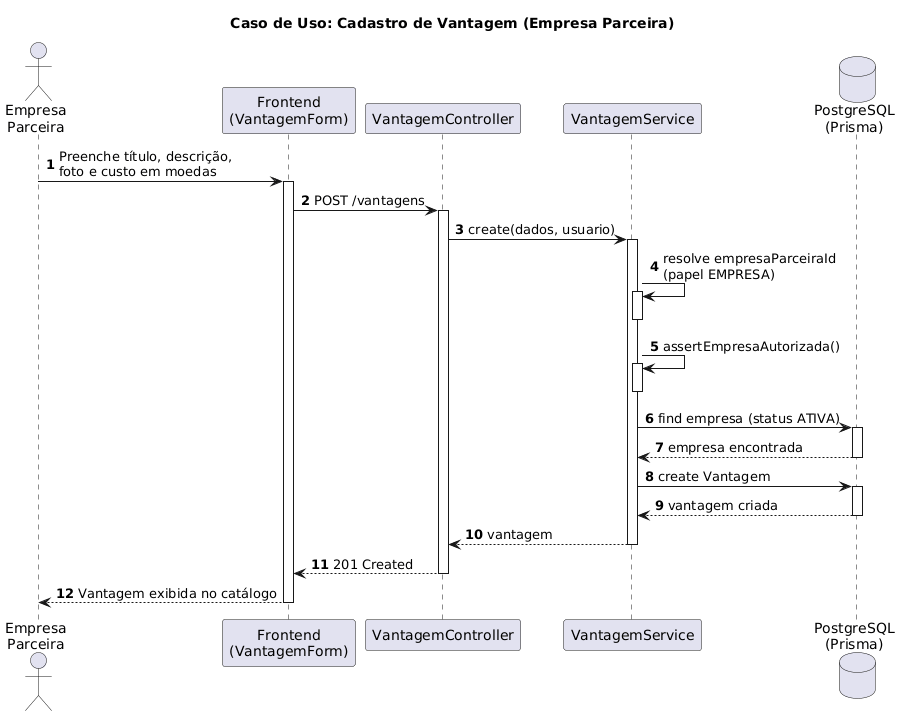

The diagram above was rendered by PlantUML. Its source (embedded in the PNG):
@startuml
title Caso de Uso: Cadastro de Vantagem (Empresa Parceira)

autonumber

actor "Empresa\nParceira" as emp
participant "Frontend\n(VantagemForm)" as fe
participant "VantagemController" as ctrl
participant "VantagemService" as svc
database "PostgreSQL\n(Prisma)" as db

emp -> fe: Preenche título, descrição,\nfoto e custo em moedas
activate fe

fe -> ctrl: POST /vantagens
activate ctrl

ctrl -> svc: create(dados, usuario)
activate svc

svc -> svc: resolve empresaParceiraId\n(papel EMPRESA)
activate svc
deactivate svc

svc -> svc: assertEmpresaAutorizada()
activate svc
deactivate svc

svc -> db: find empresa (status ATIVA)
activate db
db --> svc: empresa encontrada
deactivate db

svc -> db: create Vantagem
activate db
db --> svc: vantagem criada
deactivate db

svc --> ctrl: vantagem
deactivate svc

ctrl --> fe: 201 Created
deactivate ctrl

fe --> emp: Vantagem exibida no catálogo
deactivate fe
@enduml